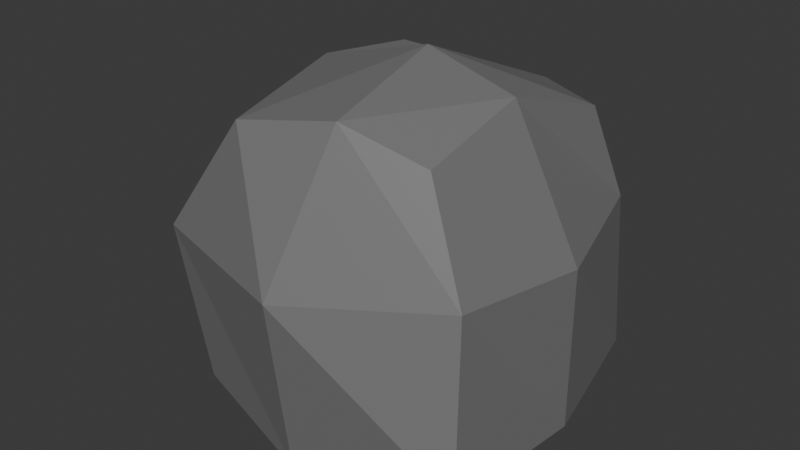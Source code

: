 # Source: Rock1.blend  (saved by Blender 4.5.90; exported with 4.5.12 LTS)
import bpy
from mathutils import Matrix  # noqa: F401  (used for matrix-valued properties, if any)

bpy.ops.wm.read_factory_settings(use_empty=True)
scene = bpy.context.scene
scene.name = 'Scene'

# ---- collections
col_collection = bpy.data.collections.new('Collection'); scene.collection.children.link(col_collection)

# ---- materials (node trees are filled in below, after node groups)
mat_material_001 = bpy.data.materials.new('Material.001')

# ---- material node trees
mat_material_001.use_nodes = True; mat_material_001.node_tree.nodes.clear()
_N = mat_material_001.node_tree.nodes; _L = mat_material_001.node_tree.links
n0 = _N.new('ShaderNodeBsdfPrincipled'); n0.name = 'Principled BSDF'; n0.location = (-200, 100)
n0.inputs[0].default_value = (0.1902, 0.1902, 0.1902, 1.0)
n1 = _N.new('ShaderNodeOutputMaterial'); n1.name = 'Material Output'; n1.location = (200, 100)
_L.new(n0.outputs[0], n1.inputs[0])
n1.is_active_output = True

# ---- world
world_world = bpy.data.worlds.new('World'); scene.world = world_world
world_world.use_nodes = True; world_world.node_tree.nodes.clear()
_N = world_world.node_tree.nodes; _L = world_world.node_tree.links
n0 = _N.new('ShaderNodeOutputWorld'); n0.name = 'World Output'; n0.location = (200, 100)
n1 = _N.new('ShaderNodeBackground'); n1.name = 'Background'; n1.location = (-200, 100)
n1.inputs[0].default_value = (0.05088, 0.05088, 0.05088, 1.0)
_L.new(n1.outputs[0], n0.inputs[0])
n0.is_active_output = True
world_world.color = (0.05088, 0.05088, 0.05088)
world_world.sun_shadow_jitter_overblur = 0.0

# ---- meshes
me_cube_001 = bpy.data.meshes.new('Cube.001')
me_cube_001.from_pydata([(-0.8486, -0.9328, -0.976), (-0.4711, -0.9513, 0.7461), (-0.9308, 0.8944, -1.02), (-0.6911, 0.6383, 0.7278), (0.9707, -0.977, -0.919), (0.5947, -0.7212, 0.6923), (0.799, 0.9065, -0.9646), (0.7343, 0.5079, 0.6869), (-1.245, 0.1171, -1.065), (-0.7292, -0.01047, 0.798), (1.0, 0.0, -1.0), (0.5835, -0.02408, 0.8504), (0.02409, 1.066, -1.062), (0.2408, 0.7916, 0.6561), (-0.05289, -1.087, -1.158), (0.1396, -0.8655, 0.864), (0.0, 0.0, 1.0), (0.0, 0.0, -1.0), (-1.0, -1.0, 0.0), (-1.004, 0.9167, -0.3054), (0.7765, 0.8186, 0.05484), (0.8972, -0.8571, 0.08732), (1.0, 0.0, 0.0), (-1.25, -0.009958, -0.1688), (-0.02239, -1.259, -0.02403), (-0.00564, 1.098, -0.08642)], [], [(23, 9, 3, 19), (25, 13, 7, 20), (22, 11, 5, 21), (24, 15, 1, 18), (17, 10, 4, 14), (16, 9, 1, 15), (13, 3, 9, 16), (12, 6, 10, 17), (20, 7, 11, 22), (18, 1, 9, 23), (2, 12, 17, 8), (7, 13, 16, 11), (11, 16, 15, 5), (8, 17, 14, 0), (21, 5, 15, 24), (19, 3, 13, 25), (2, 19, 25, 12), (4, 21, 24, 14), (0, 18, 23, 8), (6, 20, 22, 10), (14, 24, 18, 0), (10, 22, 21, 4), (12, 25, 20, 6), (8, 23, 19, 2)])
_uv = me_cube_001.uv_layers.new(name='UVMap')
_uv.uv.foreach_set('vector', [0.5, 0.125, 0.625, 0.125, 0.625, 0.25, 0.5, 0.25, 0.5, 0.375, 0.625, 0.375, 0.625, 0.5, 0.5, 0.5, 0.5, 0.625, 0.625, 0.625, 0.625, 0.75, 0.5, 0.75, 0.5, 0.875, 0.625, 0.875, 0.625, 1.0, 0.5, 1.0, 0.25, 0.625, 0.375, 0.625, 0.375, 0.75, 0.25, 0.75, 0.75, 0.625, 0.875, 0.625, 0.875, 0.75, 0.75, 0.75, 0.75, 0.5, 0.875, 0.5, 0.875, 0.625, 0.75, 0.625, 0.25, 0.5, 0.375, 0.5, 0.375, 0.625, 0.25, 0.625, 0.5, 0.5, 0.625, 0.5, 0.625, 0.625, 0.5, 0.625, 0.5, 0.0, 0.625, 0.0, 0.625, 0.125, 0.5, 0.125, 0.125, 0.5, 0.25, 0.5, 0.25, 0.625, 0.125, 0.625, 0.625, 0.5, 0.75, 0.5, 0.75, 0.625, 0.625, 0.625, 0.625, 0.625, 0.75, 0.625, 0.75, 0.75, 0.625, 0.75, 0.125, 0.625, 0.25, 0.625, 0.25, 0.75, 0.125, 0.75, 0.5, 0.75, 0.625, 0.75, 0.625, 0.875, 0.5, 0.875, 0.5, 0.25, 0.625, 0.25, 0.625, 0.375, 0.5, 0.375, 0.375, 0.25, 0.5, 0.25, 0.5, 0.375, 0.375, 0.375, 0.375, 0.75, 0.5, 0.75, 0.5, 0.875, 0.375, 0.875, 0.375, 0.0, 0.5, 0.0, 0.5, 0.125, 0.375, 0.125, 0.375, 0.5, 0.5, 0.5, 0.5, 0.625, 0.375, 0.625, 0.375, 0.875, 0.5, 0.875, 0.5, 1.0, 0.375, 1.0, 0.375, 0.625, 0.5, 0.625, 0.5, 0.75, 0.375, 0.75, 0.375, 0.375, 0.5, 0.375, 0.5, 0.5, 0.375, 0.5, 0.375, 0.125, 0.5, 0.125, 0.5, 0.25, 0.375, 0.25])
me_cube_001.materials.append(mat_material_001)
me_cube_001.update()

# ---- objects
ob_cube = bpy.data.objects.new('Cube', me_cube_001)

# ---- transforms, parenting, visibility, modifiers, constraints
ob_cube.location = (0.0, 0.0, 0.0)

# ---- collection membership
col_collection.objects.link(ob_cube)

# ---- scene / render settings (as saved in the file)
scene.frame_start = 1; scene.frame_end = 250; scene.frame_set(1)
scene.render.engine = 'BLENDER_EEVEE_NEXT'
bpy.context.view_layer.update()

# ---- added for rendering (the .blend has no active camera and no usable light): camera, sun
cam_auto = bpy.data.cameras.new('AutoCamera')
cam_auto.lens = 50.0
cam_auto.sensor_width = 36.0
cam_auto.clip_end = 1000.0
ob_auto_camera = bpy.data.objects.new('AutoCamera', cam_auto)
scene.collection.objects.link(ob_auto_camera)
ob_auto_camera.location = (3.49144, -4.42024, 2.81414)
ob_auto_camera.rotation_euler = (1.09748, -7.21219e-08, 0.694738)
scene.camera = ob_auto_camera
light_auto_sun = bpy.data.lights.new('AutoSun', 'SUN')
light_auto_sun.energy = 3.0
light_auto_sun.angle = 0.0523599
ob_auto_sun = bpy.data.objects.new('AutoSun', light_auto_sun)
scene.collection.objects.link(ob_auto_sun)
ob_auto_sun.rotation_euler = (0.872665, 0.174533, 0.523599)
bpy.context.view_layer.update()
